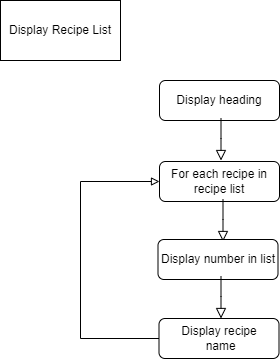

The diagram above was exported from draw.io. Its source (the exported page's mxGraphModel, read from the mxfile embedded in the PNG):
<mxGraphModel dx="1422" dy="737" grid="1" gridSize="10" guides="1" tooltips="1" connect="1" arrows="1" fold="1" page="1" pageScale="1" pageWidth="850" pageHeight="1100" math="0" shadow="0">
  <root>
    <mxCell id="xaXspECt5IGCTmKHejNx-0" />
    <mxCell id="xaXspECt5IGCTmKHejNx-1" parent="xaXspECt5IGCTmKHejNx-0" />
    <mxCell id="zu9ZgiBo3TKxBewZHXsI-1" value="Display heading&lt;br&gt;" style="rounded=1;whiteSpace=wrap;html=1;fontSize=12;glass=0;strokeWidth=1;shadow=0;" parent="xaXspECt5IGCTmKHejNx-1" vertex="1">
      <mxGeometry x="199" y="120" width="120" height="40" as="geometry" />
    </mxCell>
    <mxCell id="zu9ZgiBo3TKxBewZHXsI-2" value="" style="rounded=0;html=1;jettySize=auto;orthogonalLoop=1;fontSize=11;endArrow=block;endFill=0;endSize=8;strokeWidth=1;shadow=0;labelBackgroundColor=none;edgeStyle=orthogonalEdgeStyle;entryX=0.5;entryY=0;entryDx=0;entryDy=0;" parent="xaXspECt5IGCTmKHejNx-1" edge="1">
      <mxGeometry relative="1" as="geometry">
        <mxPoint x="260.5" y="158" as="sourcePoint" />
        <mxPoint x="260.5" y="200" as="targetPoint" />
        <Array as="points">
          <mxPoint x="260.5" y="178" />
          <mxPoint x="260.5" y="178" />
        </Array>
      </mxGeometry>
    </mxCell>
    <mxCell id="zu9ZgiBo3TKxBewZHXsI-3" value="For each recipe in recipe list" style="rounded=1;whiteSpace=wrap;html=1;fontSize=12;glass=0;strokeWidth=1;shadow=0;" parent="xaXspECt5IGCTmKHejNx-1" vertex="1">
      <mxGeometry x="199" y="201" width="120" height="40" as="geometry" />
    </mxCell>
    <mxCell id="zu9ZgiBo3TKxBewZHXsI-4" value="" style="rounded=0;html=1;jettySize=auto;orthogonalLoop=1;fontSize=11;endArrow=block;endFill=0;endSize=8;strokeWidth=1;shadow=0;labelBackgroundColor=none;edgeStyle=orthogonalEdgeStyle;entryX=0.5;entryY=0;entryDx=0;entryDy=0;" parent="xaXspECt5IGCTmKHejNx-1" edge="1">
      <mxGeometry relative="1" as="geometry">
        <mxPoint x="262.5" y="239" as="sourcePoint" />
        <mxPoint x="262.5" y="281" as="targetPoint" />
        <Array as="points">
          <mxPoint x="262.5" y="259" />
          <mxPoint x="262.5" y="259" />
        </Array>
      </mxGeometry>
    </mxCell>
    <mxCell id="zu9ZgiBo3TKxBewZHXsI-5" value="Display number in list&lt;br&gt;" style="rounded=1;whiteSpace=wrap;html=1;fontSize=12;glass=0;strokeWidth=1;shadow=0;" parent="xaXspECt5IGCTmKHejNx-1" vertex="1">
      <mxGeometry x="197.5" y="279" width="120" height="40" as="geometry" />
    </mxCell>
    <mxCell id="zu9ZgiBo3TKxBewZHXsI-6" style="edgeStyle=orthogonalEdgeStyle;rounded=0;orthogonalLoop=1;jettySize=auto;html=1;labelBackgroundColor=none;fontColor=#000000;endArrow=block;endFill=0;strokeColor=default;entryX=0;entryY=0.5;entryDx=0;entryDy=0;" parent="xaXspECt5IGCTmKHejNx-1" source="zu9ZgiBo3TKxBewZHXsI-7" target="zu9ZgiBo3TKxBewZHXsI-3" edge="1">
      <mxGeometry relative="1" as="geometry">
        <mxPoint x="120" y="219" as="targetPoint" />
        <Array as="points">
          <mxPoint x="120" y="378" />
          <mxPoint x="120" y="221" />
        </Array>
      </mxGeometry>
    </mxCell>
    <mxCell id="zu9ZgiBo3TKxBewZHXsI-7" value="Display recipe&lt;br&gt;&amp;nbsp;name" style="rounded=1;whiteSpace=wrap;html=1;fontSize=12;glass=0;strokeWidth=1;shadow=0;" parent="xaXspECt5IGCTmKHejNx-1" vertex="1">
      <mxGeometry x="198.5" y="358" width="120" height="40" as="geometry" />
    </mxCell>
    <mxCell id="zu9ZgiBo3TKxBewZHXsI-8" value="" style="rounded=0;html=1;jettySize=auto;orthogonalLoop=1;fontSize=11;endArrow=block;endFill=0;endSize=8;strokeWidth=1;shadow=0;labelBackgroundColor=none;edgeStyle=orthogonalEdgeStyle;entryX=0.5;entryY=0;entryDx=0;entryDy=0;" parent="xaXspECt5IGCTmKHejNx-1" edge="1">
      <mxGeometry relative="1" as="geometry">
        <mxPoint x="260.5" y="316" as="sourcePoint" />
        <mxPoint x="260.5" y="358" as="targetPoint" />
        <Array as="points">
          <mxPoint x="260.5" y="336" />
          <mxPoint x="260.5" y="336" />
        </Array>
      </mxGeometry>
    </mxCell>
    <mxCell id="ccuTeHt2pyNmUVN9fZlQ-0" value="Display&amp;nbsp;Recipe List" style="whiteSpace=wrap;html=1;fontColor=#000000;" parent="xaXspECt5IGCTmKHejNx-1" vertex="1">
      <mxGeometry x="40" y="40" width="120" height="60" as="geometry" />
    </mxCell>
  </root>
</mxGraphModel>